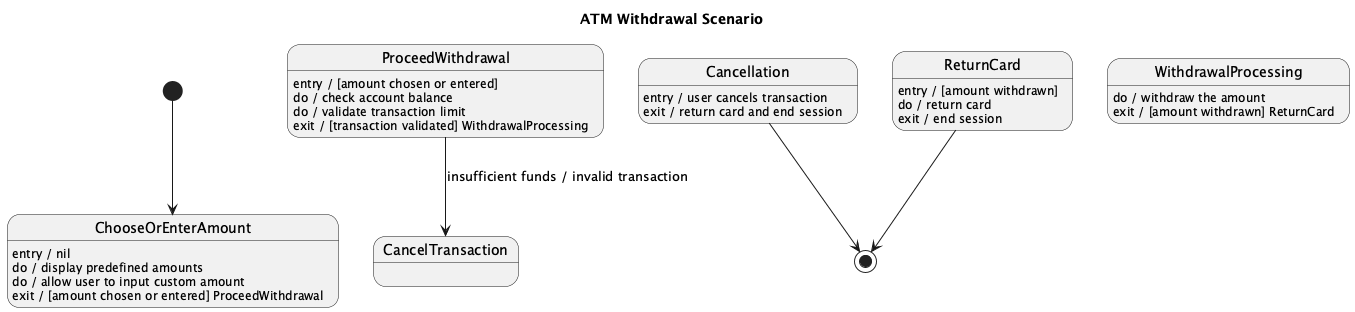

The diagram above was rendered by PlantUML. Its source (embedded in the PNG):
@startuml
title ATM Withdrawal Scenario

[*] --> ChooseOrEnterAmount
ChooseOrEnterAmount : entry / nil
ChooseOrEnterAmount : do / display predefined amounts
ChooseOrEnterAmount : do / allow user to input custom amount
ChooseOrEnterAmount : exit / [amount chosen or entered] ProceedWithdrawal

ProceedWithdrawal : entry / [amount chosen or entered]
ProceedWithdrawal : do / check account balance
ProceedWithdrawal : do / validate transaction limit
ProceedWithdrawal : exit / [transaction validated] WithdrawalProcessing
ProceedWithdrawal --> CancelTransaction : insufficient funds / invalid transaction
Cancellation : entry / user cancels transaction
Cancellation : exit / return card and end session
Cancellation --> [*]

WithdrawalProcessing : do / withdraw the amount
WithdrawalProcessing : exit / [amount withdrawn] ReturnCard

ReturnCard : entry / [amount withdrawn]
ReturnCard : do / return card
ReturnCard : exit / end session
ReturnCard --> [*]
@enduml